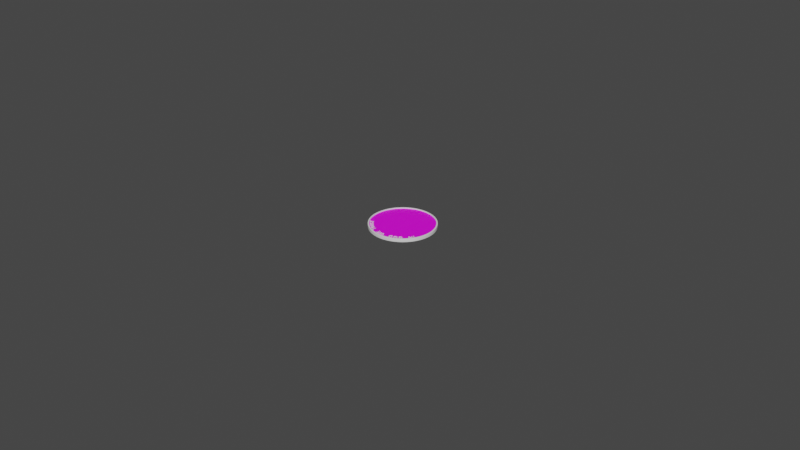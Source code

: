 # Source: Nickel.blend  (saved by Blender 2.81.16; exported with 4.5.12 LTS)
import bpy
from mathutils import Matrix  # noqa: F401  (used for matrix-valued properties, if any)

bpy.ops.wm.read_factory_settings(use_empty=True)
scene = bpy.context.scene
scene.name = 'Scene'

# ---- collections
col_collection = bpy.data.collections.new('Collection'); scene.collection.children.link(col_collection)

# ---- images (referenced by path relative to the original .blend; pixels are not part of the script)
import os
ASSET_DIR = os.environ.get("B2B_ASSET_DIR", "")  # directory of the original .blend (textures are referenced by path, not embedded)
HERE = os.path.dirname(os.path.abspath(__file__))  # packed textures are extracted next to this script under _unpacked/

def load_image(name, relpath, width, height, colorspace="sRGB"):
    """Load a texture the original file referenced (path relative to the .blend, or extracted next to this script)."""
    p = next((c for c in (os.path.join(HERE, relpath), os.path.join(ASSET_DIR, relpath)) if relpath and os.path.exists(c)), "")
    if p:
        img = bpy.data.images.load(p, check_existing=True)
        img.name = name
    else:  # same state as the original file: an image datablock whose file is absent (Cycles renders it pink)
        img = bpy.data.images.new(name, width, height)
        img.source = "FILE"
        img.filepath = "//" + (relpath or name)
    img.colorspace_settings.name = colorspace
    return img
img_profile_picture_test_image_png = load_image('profile picture test image.png', 'profile picture test image.png', 1024, 1024, 'sRGB')

# ---- materials (node trees are filled in below, after node groups)
mat_material = bpy.data.materials.new('Material')
mat_material.use_transparent_shadow = False
mat_material_001 = bpy.data.materials.new('Material.001')
mat_material_001.use_transparent_shadow = False

# ---- material node trees
mat_material.use_nodes = True; mat_material.node_tree.nodes.clear()
_N = mat_material.node_tree.nodes; _L = mat_material.node_tree.links
n0 = _N.new('ShaderNodeOutputMaterial'); n0.name = 'Material Output'; n0.location = (300, 300)
n1 = _N.new('ShaderNodeBsdfPrincipled'); n1.name = 'Principled BSDF'; n1.location = (10, 300)
n1.distribution = 'GGX'
n1.subsurface_method = 'BURLEY'
n1.inputs[3].default_value = 1.45
n1.inputs[27].default_value = (0.0, 0.0, 0.0, 1.0)
n1.inputs[28].default_value = 1.0
_L.new(n1.outputs[0], n0.inputs[0])
n0.is_active_output = True
mat_material_001.use_nodes = True; mat_material_001.node_tree.nodes.clear()
_N = mat_material_001.node_tree.nodes; _L = mat_material_001.node_tree.links
n0 = _N.new('ShaderNodeOutputMaterial'); n0.name = 'Material Output'; n0.location = (300, 300)
n1 = _N.new('ShaderNodeBsdfPrincipled'); n1.name = 'Principled BSDF'; n1.location = (10, 300)
n1.distribution = 'GGX'
n1.subsurface_method = 'BURLEY'
n1.inputs[3].default_value = 1.45
n1.inputs[27].default_value = (0.0, 0.0, 0.0, 1.0)
n1.inputs[28].default_value = 1.0
n2 = _N.new('ShaderNodeTexImage'); n2.name = 'Image Texture'; n2.location = (-280, 280)
n2.image = img_profile_picture_test_image_png
_L.new(n1.outputs[0], n0.inputs[0])
_L.new(n2.outputs[0], n1.inputs[0])
n0.is_active_output = True

# ---- world
world_world = bpy.data.worlds.new('World'); scene.world = world_world
world_world.use_nodes = True; world_world.node_tree.nodes.clear()
_N = world_world.node_tree.nodes; _L = world_world.node_tree.links
n0 = _N.new('ShaderNodeOutputWorld'); n0.name = 'World Output'; n0.location = (300, 300)
n1 = _N.new('ShaderNodeBackground'); n1.name = 'Background'; n1.location = (10, 300)
n1.inputs[0].default_value = (0.05088, 0.05088, 0.05088, 1.0)
_L.new(n1.outputs[0], n0.inputs[0])
n0.is_active_output = True
world_world.color = (0.05088, 0.05088, 0.05088)
world_world.use_sun_shadow = False
world_world.sun_shadow_jitter_overblur = 0.0

# ---- meshes
me_cylinder_002 = bpy.data.meshes.new('Cylinder.002')
me_cylinder_002.from_pydata([(-1.035e-09, 0.1888, 0.01006), (0.03682, 0.1851, 0.01006), (0.07223, 0.1744, 0.01006), (0.1049, 0.1569, 0.01006), (0.1335, 0.1335, 0.01006), (0.1569, 0.1049, 0.01006), (0.1744, 0.07223, 0.01006), (0.1851, 0.03682, 0.01006), (0.1888, 1.538e-08, 0.01006), (0.1851, -0.03682, 0.01006), (0.1744, -0.07223, 0.01006), (0.1569, -0.1049, 0.01006), (0.1335, -0.1335, 0.01006), (0.1049, -0.1569, 0.01006), (0.07223, -0.1744, 0.01006), (0.03682, -0.1851, 0.01006), (-6.175e-08, -0.1888, 0.01006), (-0.03682, -0.1851, 0.01006), (-0.07223, -0.1744, 0.01006), (-0.1049, -0.1569, 0.01006), (-0.1335, -0.1335, 0.01006), (-0.1569, -0.1049, 0.01006), (-0.1744, -0.07223, 0.01006), (-0.1851, -0.03682, 0.01006), (-0.1888, 1.837e-07, 0.01006), (-0.1851, 0.03682, 0.01006), (-0.1744, 0.07223, 0.01006), (-0.1569, 0.1049, 0.01006), (-0.1335, 0.1335, 0.01006), (-0.1049, 0.1569, 0.01006), (-0.07223, 0.1744, 0.01006), (-0.03682, 0.1851, 0.01006), (0.0, 0.1967, 0.0), (0.03837, 0.1929, 0.0), (0.07527, 0.1817, 0.0), (0.1093, 0.1635, 0.0), (0.1391, 0.1391, 0.0), (0.1635, 0.1093, 0.0), (0.1817, 0.07527, 0.0), (0.1929, 0.03837, 0.0), (0.1967, 1.485e-08, 0.0), (0.1929, -0.03837, 0.0), (0.1817, -0.07527, 0.0), (0.1635, -0.1093, 0.0), (0.1391, -0.1391, 0.0), (0.1093, -0.1635, 0.0), (0.07527, -0.1817, 0.0), (0.03837, -0.1929, 0.0), (-6.409e-08, -0.1967, 0.0), (-0.03837, -0.1929, 0.0), (-0.07527, -0.1817, 0.0), (-0.1093, -0.1635, 0.0), (-0.1391, -0.1391, 0.0), (-0.1635, -0.1093, 0.0), (-0.1817, -0.07527, 0.0), (-0.1929, -0.03837, 0.0), (-0.1967, 1.899e-07, 0.0), (-0.1929, 0.03837, 0.0), (-0.1817, 0.07527, 0.0), (-0.1635, 0.1093, 0.0), (-0.1391, 0.1391, 0.0), (-0.1093, 0.1635, 0.0), (-0.07527, 0.1817, 0.0), (-0.03837, 0.1929, 0.0), (0.0, 0.1967, 0.01008), (0.03837, 0.1929, 0.01008), (0.07527, 0.1817, 0.01008), (0.1093, 0.1635, 0.01008), (0.1391, 0.1391, 0.01008), (0.1635, 0.1093, 0.01008), (0.1817, 0.07527, 0.01008), (0.1929, 0.03837, 0.01008), (0.1967, 1.485e-08, 0.01008), (0.1929, -0.03837, 0.01008), (0.1817, -0.07527, 0.01008), (0.1635, -0.1093, 0.01008), (0.1391, -0.1391, 0.01008), (0.1093, -0.1635, 0.01008), (0.07527, -0.1817, 0.01008), (0.03837, -0.1929, 0.01008), (-6.409e-08, -0.1967, 0.01008), (-0.03837, -0.1929, 0.01008), (-0.07527, -0.1817, 0.01008), (-0.1093, -0.1635, 0.01008), (-0.1391, -0.1391, 0.01008), (-0.1635, -0.1093, 0.01008), (-0.1817, -0.07527, 0.01008), (-0.1929, -0.03837, 0.01008), (-0.1967, 1.899e-07, 0.01008), (-0.1929, 0.03837, 0.01008), (-0.1817, 0.07527, 0.01008), (-0.1635, 0.1093, 0.01008), (-0.1391, 0.1391, 0.01008), (-0.1093, 0.1635, 0.01008), (-0.07527, 0.1817, 0.01008), (-0.03837, 0.1929, 0.01008), (-1.036e-09, 0.1888, 0.004426), (0.03682, 0.1851, 0.004426), (0.07223, 0.1744, 0.004426), (0.1049, 0.1569, 0.004426), (0.1335, 0.1335, 0.004426), (0.1569, 0.1049, 0.004426), (0.1744, 0.07223, 0.004426), (0.1851, 0.03682, 0.004426), (0.1888, 1.538e-08, 0.004426), (0.1851, -0.03682, 0.004426), (0.1744, -0.07223, 0.004426), (0.1569, -0.1049, 0.004426), (0.1335, -0.1335, 0.004426), (0.1049, -0.1569, 0.004426), (0.07223, -0.1744, 0.004426), (0.03682, -0.1851, 0.004426), (-6.175e-08, -0.1888, 0.004426), (-0.03682, -0.1851, 0.004426), (-0.07223, -0.1744, 0.004426), (-0.1049, -0.1569, 0.004426), (-0.1335, -0.1335, 0.004426), (-0.1569, -0.1049, 0.004426), (-0.1744, -0.07223, 0.004426), (-0.1851, -0.03682, 0.004426), (-0.1888, 1.837e-07, 0.004426), (-0.1851, 0.03682, 0.004426), (-0.1744, 0.07223, 0.004426), (-0.1569, 0.1049, 0.004426), (-0.1335, 0.1335, 0.004426), (-0.1049, 0.1569, 0.004426), (-0.07223, 0.1744, 0.004426), (-0.03682, 0.1851, 0.004426), (-0.1888, 1.837e-07, 0.004426), (-0.1851, -0.03682, 0.004426), (0.1569, -0.1049, 0.004426), (0.1744, -0.07223, 0.004426), (-0.1851, 0.03682, 0.004426), (0.1335, -0.1335, 0.004426), (-0.1744, 0.07223, 0.004426), (0.1049, -0.1569, 0.004426), (-0.1569, 0.1049, 0.004426), (0.07223, -0.1744, 0.004426), (0.03682, 0.1851, 0.004426), (-1.036e-09, 0.1888, 0.004426), (-0.1335, 0.1335, 0.004426), (0.03682, -0.1851, 0.004426), (0.07223, 0.1744, 0.004426), (-0.1049, 0.1569, 0.004426), (-6.175e-08, -0.1888, 0.004426), (0.1049, 0.1569, 0.004426), (-0.07223, 0.1744, 0.004426), (-0.03682, -0.1851, 0.004426), (0.1335, 0.1335, 0.004426), (-0.03682, 0.1851, 0.004426), (-0.07223, -0.1744, 0.004426), (0.1569, 0.1049, 0.004426), (-0.1049, -0.1569, 0.004426), (0.1744, 0.07223, 0.004426), (-0.1335, -0.1335, 0.004426), (0.1851, 0.03682, 0.004426), (-0.1569, -0.1049, 0.004426), (0.1888, 1.538e-08, 0.004426), (-0.1744, -0.07223, 0.004426), (0.1851, -0.03682, 0.004426), (-0.1851, -0.03682, 0.01006), (0.1744, -0.07223, 0.01006), (-1.035e-09, 0.1888, 0.01006), (-0.1888, 1.837e-07, 0.01006), (0.1569, -0.1049, 0.01006), (-0.1851, 0.03682, 0.01006), (0.1335, -0.1335, 0.01006), (-0.1744, 0.07223, 0.01006), (0.1049, -0.1569, 0.01006), (-0.1569, 0.1049, 0.01006), (0.07223, -0.1744, 0.01006), (0.03682, 0.1851, 0.01006), (-0.1335, 0.1335, 0.01006), (0.03682, -0.1851, 0.01006), (0.07223, 0.1744, 0.01006), (-0.1049, 0.1569, 0.01006), (-6.175e-08, -0.1888, 0.01006), (0.1049, 0.1569, 0.01006), (-0.07223, 0.1744, 0.01006), (-0.03682, -0.1851, 0.01006), (0.1335, 0.1335, 0.01006), (-0.03682, 0.1851, 0.01006), (-0.07223, -0.1744, 0.01006), (0.1569, 0.1049, 0.01006), (-0.1049, -0.1569, 0.01006), (0.1744, 0.07223, 0.01006), (-0.1335, -0.1335, 0.01006), (0.1851, 0.03682, 0.01006), (-0.1569, -0.1049, 0.01006), (0.1888, 1.538e-08, 0.01006), (-0.1744, -0.07223, 0.01006), (0.1851, -0.03682, 0.01006), (0.03825, 0.1923, 0.01008), (-8.456e-11, 0.196, 0.01008), (0.07502, 0.1811, 0.01008), (0.1089, 0.163, 0.01008), (0.1386, 0.1386, 0.01008), (0.163, 0.1089, 0.01008), (0.1811, 0.07502, 0.01008), (0.1923, 0.03825, 0.01008), (0.196, 1.489e-08, 0.01008), (0.1923, -0.03825, 0.01008), (0.1811, -0.07502, 0.01008), (0.163, -0.1089, 0.01008), (0.1386, -0.1386, 0.01008), (0.1089, -0.163, 0.01008), (0.07502, -0.1811, 0.01008), (0.03825, -0.1923, 0.01008), (-6.39e-08, -0.196, 0.01008), (-0.03825, -0.1923, 0.01008), (-0.07502, -0.1811, 0.01008), (-0.1089, -0.163, 0.01008), (-0.1386, -0.1386, 0.01008), (-0.163, -0.1089, 0.01008), (-0.1811, -0.07502, 0.01008), (-0.1923, -0.03825, 0.01008), (-0.196, 1.894e-07, 0.01008), (-0.1923, 0.03825, 0.01008), (-0.1811, 0.07502, 0.01008), (-0.163, 0.1089, 0.01008), (-0.1386, 0.1386, 0.01008), (-0.1089, 0.163, 0.01008), (-0.07502, 0.1811, 0.01008), (-0.03825, 0.1923, 0.01008)], [], [(129, 119, 120, 128), (94, 95, 63, 62), (93, 94, 62, 61), (92, 93, 61, 60), (91, 92, 60, 59), (90, 91, 59, 58), (89, 90, 58, 57), (88, 89, 57, 56), (87, 88, 56, 55), (86, 87, 55, 54), (85, 86, 54, 53), (84, 85, 53, 52), (83, 84, 52, 51), (82, 83, 51, 50), (81, 82, 50, 49), (80, 81, 49, 48), (79, 80, 48, 47), (78, 79, 47, 46), (77, 78, 46, 45), (76, 77, 45, 44), (75, 76, 44, 43), (74, 75, 43, 42), (73, 74, 42, 41), (72, 73, 41, 40), (71, 72, 40, 39), (70, 71, 39, 38), (69, 70, 38, 37), (68, 69, 37, 36), (67, 68, 36, 35), (66, 67, 35, 34), (65, 66, 34, 33), (64, 65, 33, 32), (95, 64, 32, 63), (192, 65, 64, 193), (194, 66, 65, 192), (195, 67, 66, 194), (196, 68, 67, 195), (197, 69, 68, 196), (198, 70, 69, 197), (199, 71, 70, 198), (200, 72, 71, 199), (201, 73, 72, 200), (202, 74, 73, 201), (203, 75, 74, 202), (204, 76, 75, 203), (205, 77, 76, 204), (206, 78, 77, 205), (207, 79, 78, 206), (208, 80, 79, 207), (209, 81, 80, 208), (210, 82, 81, 209), (211, 83, 82, 210), (212, 84, 83, 211), (213, 85, 84, 212), (214, 86, 85, 213), (215, 87, 86, 214), (216, 88, 87, 215), (217, 89, 88, 216), (218, 90, 89, 217), (219, 91, 90, 218), (220, 92, 91, 219), (221, 93, 92, 220), (222, 94, 93, 221), (223, 95, 94, 222), (193, 64, 95, 223), (96, 127, 126, 125, 124, 123, 122, 121, 120, 119, 118, 117, 116, 115, 114, 113, 112, 111, 110, 109, 108, 107, 106, 105, 104, 103, 102, 101, 100, 99, 98, 97), (131, 106, 107, 130), (128, 120, 121, 132), (130, 107, 108, 133), (132, 121, 122, 134), (133, 108, 109, 135), (134, 122, 123, 136), (135, 109, 110, 137), (139, 96, 97, 138), (136, 123, 124, 140), (137, 110, 111, 141), (138, 97, 98, 142), (140, 124, 125, 143), (141, 111, 112, 144), (142, 98, 99, 145), (143, 125, 126, 146), (144, 112, 113, 147), (145, 99, 100, 148), (146, 126, 127, 149), (147, 113, 114, 150), (148, 100, 101, 151), (149, 127, 96, 139), (150, 114, 115, 152), (151, 101, 102, 153), (152, 115, 116, 154), (153, 102, 103, 155), (154, 116, 117, 156), (155, 103, 104, 157), (156, 117, 118, 158), (157, 104, 105, 159), (158, 118, 119, 129), (159, 105, 106, 131), (191, 159, 131, 161), (190, 158, 129, 160), (189, 157, 159, 191), (188, 156, 158, 190), (187, 155, 157, 189), (186, 154, 156, 188), (185, 153, 155, 187), (184, 152, 154, 186), (183, 151, 153, 185), (182, 150, 152, 184), (181, 149, 139, 162), (180, 148, 151, 183), (179, 147, 150, 182), (178, 146, 149, 181), (177, 145, 148, 180), (176, 144, 147, 179), (175, 143, 146, 178), (174, 142, 145, 177), (173, 141, 144, 176), (172, 140, 143, 175), (171, 138, 142, 174), (170, 137, 141, 173), (169, 136, 140, 172), (162, 139, 138, 171), (168, 135, 137, 170), (167, 134, 136, 169), (166, 133, 135, 168), (165, 132, 134, 167), (164, 130, 133, 166), (163, 128, 132, 165), (161, 131, 130, 164), (160, 129, 128, 163), (23, 160, 163, 24), (10, 161, 164, 11), (24, 163, 165, 25), (11, 164, 166, 12), (25, 165, 167, 26), (12, 166, 168, 13), (26, 167, 169, 27), (13, 168, 170, 14), (0, 162, 171, 1), (27, 169, 172, 28), (14, 170, 173, 15), (1, 171, 174, 2), (28, 172, 175, 29), (15, 173, 176, 16), (2, 174, 177, 3), (29, 175, 178, 30), (16, 176, 179, 17), (3, 177, 180, 4), (30, 178, 181, 31), (17, 179, 182, 18), (4, 180, 183, 5), (31, 181, 162, 0), (18, 182, 184, 19), (5, 183, 185, 6), (19, 184, 186, 20), (6, 185, 187, 7), (20, 186, 188, 21), (7, 187, 189, 8), (21, 188, 190, 22), (8, 189, 191, 9), (22, 190, 160, 23), (9, 191, 161, 10), (0, 193, 223, 31), (31, 223, 222, 30), (30, 222, 221, 29), (29, 221, 220, 28), (28, 220, 219, 27), (27, 219, 218, 26), (26, 218, 217, 25), (25, 217, 216, 24), (24, 216, 215, 23), (23, 215, 214, 22), (22, 214, 213, 21), (21, 213, 212, 20), (20, 212, 211, 19), (19, 211, 210, 18), (18, 210, 209, 17), (17, 209, 208, 16), (16, 208, 207, 15), (15, 207, 206, 14), (14, 206, 205, 13), (13, 205, 204, 12), (12, 204, 203, 11), (11, 203, 202, 10), (10, 202, 201, 9), (9, 201, 200, 8), (8, 200, 199, 7), (7, 199, 198, 6), (6, 198, 197, 5), (5, 197, 196, 4), (4, 196, 195, 3), (3, 195, 194, 2), (2, 194, 192, 1), (1, 192, 193, 0)])
me_cylinder_002.polygons.foreach_set('use_smooth', [True] * 193)
me_cylinder_002.polygons.foreach_set('material_index', [1, 0, 0, 0, 0, 0, 0, 0, 0, 0, 0, 0, 0, 0, 0, 0, 0, 0, 0, 0, 0, 0, 0, 0, 0, 0, 0, 0, 0, 0, 0, 0, 0, 0, 0, 0, 0, 0, 0, 0, 0, 0, 0, 0, 0, 0, 0, 0, 0, 0, 0, 0, 0, 0, 0, 0, 0, 0, 0, 0, 0, 0, 0, 0, 0, 1, 1, 1, 1, 1, 1, 1, 1, 1, 1, 1, 1, 1, 1, 1, 1, 1, 1, 1, 1, 1, 1, 1, 1, 1, 1, 1, 1, 1, 1, 1, 1, 0, 0, 0, 0, 0, 0, 0, 0, 0, 0, 0, 0, 0, 0, 0, 0, 0, 0, 0, 0, 0, 0, 0, 0, 0, 0, 0, 0, 0, 0, 0, 0, 0, 0, 0, 0, 0, 0, 0, 0, 0, 0, 0, 0, 0, 0, 0, 0, 0, 0, 0, 0, 0, 0, 0, 0, 0, 0, 0, 0, 0, 0, 0, 0, 0, 0, 0, 0, 0, 0, 0, 0, 0, 0, 0, 0, 0, 0, 0, 0, 0, 0, 0, 0, 0, 0, 0, 0, 0, 0, 0, 0, 0, 0, 0, 0])
_uv = me_cylinder_002.uv_layers.new(name='UVMap')
_uv.uv.foreach_set('vector', [0.0123, 0.403, 0.0123, 0.403, 0.002742, 0.5, 0.002742, 0.5, 0.0625, 0.5, 0.03125, 0.5, 0.03125, 0.75, 0.0625, 0.75, 0.09375, 0.5, 0.0625, 0.5, 0.0625, 0.75, 0.09375, 0.75, 0.125, 0.5, 0.09375, 0.5, 0.09375, 0.75, 0.125, 0.75, 0.1562, 0.5, 0.125, 0.5, 0.125, 0.75, 0.1562, 0.75, 0.1875, 0.5, 0.1562, 0.5, 0.1562, 0.75, 0.1875, 0.75, 0.2188, 0.5, 0.1875, 0.5, 0.1875, 0.75, 0.2188, 0.75, 0.25, 0.5, 0.2188, 0.5, 0.2188, 0.75, 0.25, 0.75, 0.2812, 0.5, 0.25, 0.5, 0.25, 0.75, 0.2812, 0.75, 0.3125, 0.5, 0.2812, 0.5, 0.2812, 0.75, 0.3125, 0.75, 0.3438, 0.5, 0.3125, 0.5, 0.3125, 0.75, 0.3438, 0.75, 0.375, 0.5, 0.3438, 0.5, 0.3438, 0.75, 0.375, 0.75, 0.4062, 0.5, 0.375, 0.5, 0.375, 0.75, 0.4062, 0.75, 0.4375, 0.5, 0.4062, 0.5, 0.4062, 0.75, 0.4375, 0.75, 0.4688, 0.5, 0.4375, 0.5, 0.4375, 0.75, 0.4688, 0.75, 0.5, 0.5, 0.4688, 0.5, 0.4688, 0.75, 0.5, 0.75, 0.5312, 0.5, 0.5, 0.5, 0.5, 0.75, 0.5312, 0.75, 0.5625, 0.5, 0.5312, 0.5, 0.5312, 0.75, 0.5625, 0.75, 0.5938, 0.5, 0.5625, 0.5, 0.5625, 0.75, 0.5938, 0.75, 0.625, 0.5, 0.5938, 0.5, 0.5938, 0.75, 0.625, 0.75, 0.6562, 0.5, 0.625, 0.5, 0.625, 0.75, 0.6562, 0.75, 0.6875, 0.5, 0.6562, 0.5, 0.6562, 0.75, 0.6875, 0.75, 0.7188, 0.5, 0.6875, 0.5, 0.6875, 0.75, 0.7188, 0.75, 0.75, 0.5, 0.7188, 0.5, 0.7188, 0.75, 0.75, 0.75, 0.7812, 0.5, 0.75, 0.5, 0.75, 0.75, 0.7812, 0.75, 0.8125, 0.5, 0.7812, 0.5, 0.7812, 0.75, 0.8125, 0.75, 0.8438, 0.5, 0.8125, 0.5, 0.8125, 0.75, 0.8438, 0.75, 0.875, 0.5, 0.8438, 0.5, 0.8438, 0.75, 0.875, 0.75, 0.9062, 0.5, 0.875, 0.5, 0.875, 0.75, 0.9062, 0.75, 0.9375, 0.5, 0.9062, 0.5, 0.9062, 0.75, 0.9375, 0.75, 0.9688, 0.5, 0.9375, 0.5, 0.9375, 0.75, 0.9688, 0.75, 1.0, 0.5, 0.9688, 0.5, 0.9688, 0.75, 1.0, 0.75, 0.03125, 0.5, 0.0, 0.5, 0.0, 0.75, 0.03125, 0.75, 0.7968, 0.4851, 0.7968, 0.4854, 0.75, 0.49, 0.75, 0.4897, 0.8417, 0.4714, 0.8418, 0.4717, 0.7968, 0.4854, 0.7968, 0.4851, 0.8832, 0.4493, 0.8833, 0.4496, 0.8418, 0.4717, 0.8417, 0.4714, 0.9195, 0.4195, 0.9197, 0.4197, 0.8833, 0.4496, 0.8832, 0.4493, 0.9493, 0.3832, 0.9496, 0.3833, 0.9197, 0.4197, 0.9195, 0.4195, 0.9714, 0.3417, 0.9717, 0.3418, 0.9496, 0.3833, 0.9493, 0.3832, 0.9851, 0.2968, 0.9854, 0.2968, 0.9717, 0.3418, 0.9714, 0.3417, 0.9897, 0.25, 0.99, 0.25, 0.9854, 0.2968, 0.9851, 0.2968, 0.9851, 0.2032, 0.9854, 0.2032, 0.99, 0.25, 0.9897, 0.25, 0.9714, 0.1583, 0.9717, 0.1582, 0.9854, 0.2032, 0.9851, 0.2032, 0.9493, 0.1168, 0.9496, 0.1167, 0.9717, 0.1582, 0.9714, 0.1583, 0.9195, 0.08052, 0.9197, 0.08029, 0.9496, 0.1167, 0.9493, 0.1168, 0.8832, 0.05071, 0.8833, 0.05045, 0.9197, 0.08029, 0.9195, 0.08052, 0.8417, 0.02856, 0.8418, 0.02827, 0.8833, 0.05045, 0.8832, 0.05071, 0.7968, 0.01492, 0.7968, 0.01461, 0.8418, 0.02827, 0.8417, 0.02856, 0.75, 0.01031, 0.75, 0.01, 0.7968, 0.01461, 0.7968, 0.01492, 0.7032, 0.01492, 0.7032, 0.01461, 0.75, 0.01, 0.75, 0.01031, 0.6583, 0.02856, 0.6582, 0.02827, 0.7032, 0.01461, 0.7032, 0.01492, 0.6168, 0.05071, 0.6167, 0.05045, 0.6582, 0.02827, 0.6583, 0.02856, 0.5805, 0.08052, 0.5803, 0.08029, 0.6167, 0.05045, 0.6168, 0.05071, 0.5507, 0.1168, 0.5504, 0.1167, 0.5803, 0.08029, 0.5805, 0.08052, 0.5286, 0.1583, 0.5283, 0.1582, 0.5504, 0.1167, 0.5507, 0.1168, 0.5149, 0.2032, 0.5146, 0.2032, 0.5283, 0.1582, 0.5286, 0.1583, 0.5103, 0.25, 0.51, 0.25, 0.5146, 0.2032, 0.5149, 0.2032, 0.5149, 0.2968, 0.5146, 0.2968, 0.51, 0.25, 0.5103, 0.25, 0.5286, 0.3417, 0.5283, 0.3418, 0.5146, 0.2968, 0.5149, 0.2968, 0.5507, 0.3832, 0.5504, 0.3833, 0.5283, 0.3418, 0.5286, 0.3417, 0.5805, 0.4195, 0.5803, 0.4197, 0.5504, 0.3833, 0.5507, 0.3832, 0.6168, 0.4493, 0.6167, 0.4496, 0.5803, 0.4197, 0.5805, 0.4195, 0.6583, 0.4714, 0.6582, 0.4717, 0.6167, 0.4496, 0.6168, 0.4493, 0.7032, 0.4851, 0.7032, 0.4854, 0.6582, 0.4717, 0.6583, 0.4714, 0.75, 0.4897, 0.75, 0.49, 0.7032, 0.4854, 0.7032, 0.4851, 0.5, 0.9973, 0.403, 0.9877, 0.3097, 0.9594, 0.2237, 0.9135, 0.1484, 0.8516, 0.08655, 0.7763, 0.04059, 0.6903, 0.0123, 0.597, 0.002742, 0.5, 0.0123, 0.403, 0.04059, 0.3097, 0.08654, 0.2237, 0.1484, 0.1484, 0.2237, 0.08655, 0.3097, 0.04059, 0.403, 0.0123, 0.5, 0.002742, 0.597, 0.0123, 0.6903, 0.04059, 0.7763, 0.08654, 0.8516, 0.1484, 0.9135, 0.2237, 0.9594, 0.3097, 0.9877, 0.403, 0.9973, 0.5, 0.9877, 0.597, 0.9594, 0.6903, 0.9135, 0.7763, 0.8516, 0.8516, 0.7763, 0.9135, 0.6903, 0.9594, 0.597, 0.9877, 0.9594, 0.3097, 0.9594, 0.3097, 0.9135, 0.2237, 0.9135, 0.2237, 0.002742, 0.5, 0.002742, 0.5, 0.0123, 0.597, 0.0123, 0.597, 0.9135, 0.2237, 0.9135, 0.2237, 0.8516, 0.1484, 0.8516, 0.1484, 0.0123, 0.597, 0.0123, 0.597, 0.04059, 0.6903, 0.04059, 0.6903, 0.8516, 0.1484, 0.8516, 0.1484, 0.7763, 0.08654, 0.7763, 0.08654, 0.04059, 0.6903, 0.04059, 0.6903, 0.08655, 0.7763, 0.08655, 0.7763, 0.7763, 0.08654, 0.7763, 0.08654, 0.6903, 0.04059, 0.6903, 0.04059, 0.5, 0.9973, 0.5, 0.9973, 0.597, 0.9877, 0.597, 0.9877, 0.08655, 0.7763, 0.08655, 0.7763, 0.1484, 0.8516, 0.1484, 0.8516, 0.6903, 0.04059, 0.6903, 0.04059, 0.597, 0.0123, 0.597, 0.0123, 0.597, 0.9877, 0.597, 0.9877, 0.6903, 0.9594, 0.6903, 0.9594, 0.1484, 0.8516, 0.1484, 0.8516, 0.2237, 0.9135, 0.2237, 0.9135, 0.597, 0.0123, 0.597, 0.0123, 0.5, 0.002742, 0.5, 0.002742, 0.6903, 0.9594, 0.6903, 0.9594, 0.7763, 0.9135, 0.7763, 0.9135, 0.2237, 0.9135, 0.2237, 0.9135, 0.3097, 0.9594, 0.3097, 0.9594, 0.5, 0.002742, 0.5, 0.002742, 0.403, 0.0123, 0.403, 0.0123, 0.7763, 0.9135, 0.7763, 0.9135, 0.8516, 0.8516, 0.8516, 0.8516, 0.3097, 0.9594, 0.3097, 0.9594, 0.403, 0.9877, 0.403, 0.9877, 0.403, 0.0123, 0.403, 0.0123, 0.3097, 0.04059, 0.3097, 0.04059, 0.8516, 0.8516, 0.8516, 0.8516, 0.9135, 0.7763, 0.9135, 0.7763, 0.403, 0.9877, 0.403, 0.9877, 0.5, 0.9973, 0.5, 0.9973, 0.3097, 0.04059, 0.3097, 0.04059, 0.2237, 0.08655, 0.2237, 0.08655, 0.9135, 0.7763, 0.9135, 0.7763, 0.9594, 0.6903, 0.9594, 0.6903, 0.2237, 0.08655, 0.2237, 0.08655, 0.1484, 0.1484, 0.1484, 0.1484, 0.9594, 0.6903, 0.9594, 0.6903, 0.9877, 0.597, 0.9877, 0.597, 0.1484, 0.1484, 0.1484, 0.1484, 0.08654, 0.2237, 0.08654, 0.2237, 0.9877, 0.597, 0.9877, 0.597, 0.9973, 0.5, 0.9973, 0.5, 0.08654, 0.2237, 0.08654, 0.2237, 0.04059, 0.3097, 0.04059, 0.3097, 0.9973, 0.5, 0.9973, 0.5, 0.9877, 0.403, 0.9877, 0.403, 0.04059, 0.3097, 0.04059, 0.3097, 0.0123, 0.403, 0.0123, 0.403, 0.9877, 0.403, 0.9877, 0.403, 0.9594, 0.3097, 0.9594, 0.3097, 0.9816, 0.2039, 0.9816, 0.2039, 0.9681, 0.1596, 0.9681, 0.1596, 0.5319, 0.1596, 0.5319, 0.1596, 0.5184, 0.2039, 0.5184, 0.2039, 0.9861, 0.25, 0.9861, 0.25, 0.9816, 0.2039, 0.9816, 0.2039, 0.5537, 0.1188, 0.5537, 0.1188, 0.5319, 0.1596, 0.5319, 0.1596, 0.9816, 0.2961, 0.9816, 0.2961, 0.9861, 0.25, 0.9861, 0.25, 0.583, 0.08304, 0.583, 0.08304, 0.5537, 0.1188, 0.5537, 0.1188, 0.9681, 0.3404, 0.9681, 0.3404, 0.9816, 0.2961, 0.9816, 0.2961, 0.6188, 0.05367, 0.6188, 0.05367, 0.583, 0.08304, 0.583, 0.08304, 0.9463, 0.3812, 0.9463, 0.3812, 0.9681, 0.3404, 0.9681, 0.3404, 0.6596, 0.03185, 0.6596, 0.03185, 0.6188, 0.05367, 0.6188, 0.05367, 0.7039, 0.4816, 0.7039, 0.4816, 0.75, 0.4861, 0.75, 0.4861, 0.917, 0.417, 0.917, 0.417, 0.9463, 0.3812, 0.9463, 0.3812, 0.7039, 0.01842, 0.7039, 0.01842, 0.6596, 0.03185, 0.6596, 0.03185, 0.6596, 0.4681, 0.6596, 0.4681, 0.7039, 0.4816, 0.7039, 0.4816, 0.8812, 0.4463, 0.8812, 0.4463, 0.917, 0.417, 0.917, 0.417, 0.75, 0.01388, 0.75, 0.01388, 0.7039, 0.01842, 0.7039, 0.01842, 0.6188, 0.4463, 0.6188, 0.4463, 0.6596, 0.4681, 0.6596, 0.4681, 0.8404, 0.4681, 0.8404, 0.4681, 0.8812, 0.4463, 0.8812, 0.4463, 0.7961, 0.01842, 0.7961, 0.01842, 0.75, 0.01388, 0.75, 0.01388, 0.583, 0.417, 0.583, 0.417, 0.6188, 0.4463, 0.6188, 0.4463, 0.7961, 0.4816, 0.7961, 0.4816, 0.8404, 0.4681, 0.8404, 0.4681, 0.8404, 0.03185, 0.8404, 0.03185, 0.7961, 0.01842, 0.7961, 0.01842, 0.5537, 0.3812, 0.5537, 0.3812, 0.583, 0.417, 0.583, 0.417, 0.75, 0.4861, 0.75, 0.4861, 0.7961, 0.4816, 0.7961, 0.4816, 0.8812, 0.05367, 0.8812, 0.05367, 0.8404, 0.03185, 0.8404, 0.03185, 0.5319, 0.3404, 0.5319, 0.3404, 0.5537, 0.3812, 0.5537, 0.3812, 0.917, 0.08304, 0.917, 0.08304, 0.8812, 0.05367, 0.8812, 0.05367, 0.5184, 0.2961, 0.5184, 0.2961, 0.5319, 0.3404, 0.5319, 0.3404, 0.9463, 0.1188, 0.9463, 0.1188, 0.917, 0.08304, 0.917, 0.08304, 0.5139, 0.25, 0.5139, 0.25, 0.5184, 0.2961, 0.5184, 0.2961, 0.9681, 0.1596, 0.9681, 0.1596, 0.9463, 0.1188, 0.9463, 0.1188, 0.5184, 0.2039, 0.5184, 0.2039, 0.5139, 0.25, 0.5139, 0.25, 0.5184, 0.2039, 0.5184, 0.2039, 0.5139, 0.25, 0.5139, 0.25, 0.9681, 0.1596, 0.9681, 0.1596, 0.9463, 0.1188, 0.9463, 0.1188, 0.5139, 0.25, 0.5139, 0.25, 0.5184, 0.2961, 0.5184, 0.2961, 0.9463, 0.1188, 0.9463, 0.1188, 0.917, 0.08304, 0.917, 0.08304, 0.5184, 0.2961, 0.5184, 0.2961, 0.5319, 0.3404, 0.5319, 0.3404, 0.917, 0.08304, 0.917, 0.08304, 0.8812, 0.05367, 0.8812, 0.05367, 0.5319, 0.3404, 0.5319, 0.3404, 0.5537, 0.3812, 0.5537, 0.3812, 0.8812, 0.05367, 0.8812, 0.05367, 0.8404, 0.03185, 0.8404, 0.03185, 0.75, 0.4861, 0.75, 0.4861, 0.7961, 0.4816, 0.7961, 0.4816, 0.5537, 0.3812, 0.5537, 0.3812, 0.583, 0.417, 0.583, 0.417, 0.8404, 0.03185, 0.8404, 0.03185, 0.7961, 0.01842, 0.7961, 0.01842, 0.7961, 0.4816, 0.7961, 0.4816, 0.8404, 0.4681, 0.8404, 0.4681, 0.583, 0.417, 0.583, 0.417, 0.6188, 0.4463, 0.6188, 0.4463, 0.7961, 0.01842, 0.7961, 0.01842, 0.75, 0.01388, 0.75, 0.01388, 0.8404, 0.4681, 0.8404, 0.4681, 0.8812, 0.4463, 0.8812, 0.4463, 0.6188, 0.4463, 0.6188, 0.4463, 0.6596, 0.4681, 0.6596, 0.4681, 0.75, 0.01388, 0.75, 0.01388, 0.7039, 0.01842, 0.7039, 0.01842, 0.8812, 0.4463, 0.8812, 0.4463, 0.917, 0.417, 0.917, 0.417, 0.6596, 0.4681, 0.6596, 0.4681, 0.7039, 0.4816, 0.7039, 0.4816, 0.7039, 0.01842, 0.7039, 0.01842, 0.6596, 0.03185, 0.6596, 0.03185, 0.917, 0.417, 0.917, 0.417, 0.9463, 0.3812, 0.9463, 0.3812, 0.7039, 0.4816, 0.7039, 0.4816, 0.75, 0.4861, 0.75, 0.4861, 0.6596, 0.03185, 0.6596, 0.03185, 0.6188, 0.05367, 0.6188, 0.05367, 0.9463, 0.3812, 0.9463, 0.3812, 0.9681, 0.3404, 0.9681, 0.3404, 0.6188, 0.05367, 0.6188, 0.05367, 0.583, 0.08304, 0.583, 0.08304, 0.9681, 0.3404, 0.9681, 0.3404, 0.9816, 0.2961, 0.9816, 0.2961, 0.583, 0.08304, 0.583, 0.08304, 0.5537, 0.1188, 0.5537, 0.1188, 0.9816, 0.2961, 0.9816, 0.2961, 0.9861, 0.25, 0.9861, 0.25, 0.5537, 0.1188, 0.5537, 0.1188, 0.5319, 0.1596, 0.5319, 0.1596, 0.9861, 0.25, 0.9861, 0.25, 0.9816, 0.2039, 0.9816, 0.2039, 0.5319, 0.1596, 0.5319, 0.1596, 0.5184, 0.2039, 0.5184, 0.2039, 0.9816, 0.2039, 0.9816, 0.2039, 0.9681, 0.1596, 0.9681, 0.1596, 0.75, 0.4861, 0.75, 0.4897, 0.7032, 0.4851, 0.7039, 0.4816, 0.7039, 0.4816, 0.7032, 0.4851, 0.6583, 0.4714, 0.6596, 0.4681, 0.6596, 0.4681, 0.6583, 0.4714, 0.6168, 0.4493, 0.6188, 0.4463, 0.6188, 0.4463, 0.6168, 0.4493, 0.5805, 0.4195, 0.583, 0.417, 0.583, 0.417, 0.5805, 0.4195, 0.5507, 0.3832, 0.5537, 0.3812, 0.5537, 0.3812, 0.5507, 0.3832, 0.5286, 0.3417, 0.5319, 0.3404, 0.5319, 0.3404, 0.5286, 0.3417, 0.5149, 0.2968, 0.5184, 0.2961, 0.5184, 0.2961, 0.5149, 0.2968, 0.5103, 0.25, 0.5139, 0.25, 0.5139, 0.25, 0.5103, 0.25, 0.5149, 0.2032, 0.5184, 0.2039, 0.5184, 0.2039, 0.5149, 0.2032, 0.5286, 0.1583, 0.5319, 0.1596, 0.5319, 0.1596, 0.5286, 0.1583, 0.5507, 0.1168, 0.5537, 0.1188, 0.5537, 0.1188, 0.5507, 0.1168, 0.5805, 0.08052, 0.583, 0.08304, 0.583, 0.08304, 0.5805, 0.08052, 0.6168, 0.05071, 0.6188, 0.05367, 0.6188, 0.05367, 0.6168, 0.05071, 0.6583, 0.02856, 0.6596, 0.03185, 0.6596, 0.03185, 0.6583, 0.02856, 0.7032, 0.01492, 0.7039, 0.01842, 0.7039, 0.01842, 0.7032, 0.01492, 0.75, 0.01031, 0.75, 0.01388, 0.75, 0.01388, 0.75, 0.01031, 0.7968, 0.01492, 0.7961, 0.01842, 0.7961, 0.01842, 0.7968, 0.01492, 0.8417, 0.02856, 0.8404, 0.03185, 0.8404, 0.03185, 0.8417, 0.02856, 0.8832, 0.05071, 0.8812, 0.05367, 0.8812, 0.05367, 0.8832, 0.05071, 0.9195, 0.08052, 0.917, 0.08304, 0.917, 0.08304, 0.9195, 0.08052, 0.9493, 0.1168, 0.9463, 0.1188, 0.9463, 0.1188, 0.9493, 0.1168, 0.9714, 0.1583, 0.9681, 0.1596, 0.9681, 0.1596, 0.9714, 0.1583, 0.9851, 0.2032, 0.9816, 0.2039, 0.9816, 0.2039, 0.9851, 0.2032, 0.9897, 0.25, 0.9861, 0.25, 0.9861, 0.25, 0.9897, 0.25, 0.9851, 0.2968, 0.9816, 0.2961, 0.9816, 0.2961, 0.9851, 0.2968, 0.9714, 0.3417, 0.9681, 0.3404, 0.9681, 0.3404, 0.9714, 0.3417, 0.9493, 0.3832, 0.9463, 0.3812, 0.9463, 0.3812, 0.9493, 0.3832, 0.9195, 0.4195, 0.917, 0.417, 0.917, 0.417, 0.9195, 0.4195, 0.8832, 0.4493, 0.8812, 0.4463, 0.8812, 0.4463, 0.8832, 0.4493, 0.8417, 0.4714, 0.8404, 0.4681, 0.8404, 0.4681, 0.8417, 0.4714, 0.7968, 0.4851, 0.7961, 0.4816, 0.7961, 0.4816, 0.7968, 0.4851, 0.75, 0.4897, 0.75, 0.4861])
me_cylinder_002.materials.append(mat_material)
me_cylinder_002.materials.append(mat_material_001)
me_cylinder_002.use_remesh_fix_poles = True
me_cylinder_002.use_remesh_preserve_attributes = False
me_cylinder_002.use_mirror_vertex_groups = False
me_cylinder_002.update()

# ---- curves / text
txt_text = bpy.data.curves.new('Text', 'FONT')
txt_text.dimensions = '2D'
txt_text.body = 'IN GOD WE TRUST'
txt_text.use_path_clamp = True
txt_text.extrude = 0.02
txt_text.align_x = 'CENTER'
txt_text.size = 0.32
txt_text.space_word = 2.6
txt_text.space_character = 1.2
cu_beziercircle = bpy.data.curves.new('BezierCircle', 'CURVE')
cu_beziercircle.dimensions = '3D'
_sp = cu_beziercircle.splines.new('BEZIER'); _sp.bezier_points.add(3)
_sp.bezier_points.foreach_set('co', [-0.1557, -0.02394, 0.004667, 0.0, 0.1103, 0.004667, 0.1557, -0.02394, 0.004667, 0.0, -0.1582, 0.004667])
_sp.bezier_points.foreach_set('handle_left', [-0.1557, -0.1042, 0.004667, -0.08025, 0.1103, 0.004667, 0.1557, 0.05631, 0.004667, 0.08025, -0.1582, 0.004667])
_sp.bezier_points.foreach_set('handle_right', [-0.1557, 0.05631, 0.004667, 0.08025, 0.1103, 0.004667, 0.1557, -0.1042, 0.004667, -0.08025, -0.1582, 0.004667])
for _p, _l, _r in zip(_sp.bezier_points, ['AUTO', 'AUTO', 'AUTO', 'AUTO'], ['AUTO', 'AUTO', 'AUTO', 'AUTO']): _p.handle_left_type = _l; _p.handle_right_type = _r
_sp.order_u = 0
_sp.order_v = 0
_sp.use_cyclic_u = True
cu_beziercircle.use_path = True
cu_beziercircle.use_path_clamp = True
cu_beziercircle.fill_mode = 'FULL'

# ---- objects
ob_nickel = bpy.data.objects.new('Nickel', me_cylinder_002)
ob_text = bpy.data.objects.new('Text', txt_text)
ob_beziercircle = bpy.data.objects.new('BezierCircle', cu_beziercircle)

# ---- transforms, parenting, visibility, modifiers, constraints
ob_nickel.location = (0.0, 0.0, 0.0)
ob_nickel.lineart.crease_threshold = 0.0
_m = ob_nickel.modifiers.new('Mirror', 'MIRROR')
_m.use_axis = (False, False, True)
_m.use_clip = True
_m = ob_nickel.modifiers.new('Subdivision', 'SUBSURF')
_m.uv_smooth = 'PRESERVE_CORNERS'
_m.levels = 2
_m.show_only_control_edges = False
ob_text.location = (0.0, 0.0, 0.0)
ob_text.scale = (0.09415, 0.09415, 0.09415)
ob_text.lineart.crease_threshold = 0.0
_m = ob_text.modifiers.new('Curve', 'CURVE')
_m.object = ob_beziercircle
ob_beziercircle.location = (0.0, 0.0, 0.0)
ob_beziercircle.lineart.crease_threshold = 0.0

# ---- collection membership
col_collection.objects.link(ob_nickel)
col_collection.objects.link(ob_text)
col_collection.objects.link(ob_beziercircle)

# ---- scene / render settings (as saved in the file)
scene.frame_start = 1; scene.frame_end = 250; scene.frame_set(1)
scene.render.engine = 'BLENDER_EEVEE_NEXT'
scene.cycles.use_denoising = False
scene.cycles.samples = 128
scene.cycles.sampling_pattern = 'TABULATED_SOBOL'
scene.cycles.use_adaptive_sampling = False
scene.cycles.use_light_tree = False
scene.view_settings.view_transform = 'Filmic'
bpy.context.view_layer.update()

# ---- added for rendering (the .blend has no active camera and no usable light): camera, sun
cam_auto = bpy.data.cameras.new('AutoCamera')
cam_auto.lens = 50.0
cam_auto.sensor_width = 36.0
cam_auto.clip_end = 1000.0
ob_auto_camera = bpy.data.objects.new('AutoCamera', cam_auto)
scene.collection.objects.link(ob_auto_camera)
ob_auto_camera.location = (3.52174, -4.25003, 2.82206)
ob_auto_camera.rotation_euler = (1.09748, -7.21219e-08, 0.694738)
scene.camera = ob_auto_camera
light_auto_sun = bpy.data.lights.new('AutoSun', 'SUN')
light_auto_sun.energy = 3.0
light_auto_sun.angle = 0.0523599
ob_auto_sun = bpy.data.objects.new('AutoSun', light_auto_sun)
scene.collection.objects.link(ob_auto_sun)
ob_auto_sun.rotation_euler = (0.872665, 0.174533, 0.523599)
bpy.context.view_layer.update()

